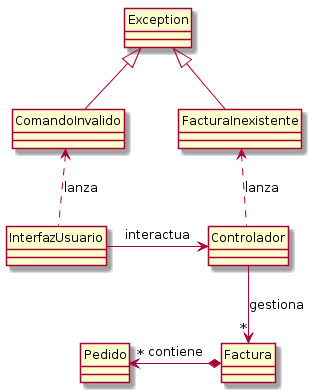

The diagram above was rendered by PlantUML. Its source (embedded in the PNG):
@startuml
hide circle
skinparam classAttributeIconSize 0

class InterfazUsuario

InterfazUsuario -> Controlador : interactua
Controlador --> "*" Factura : gestiona
Factura *-left-> "*" Pedido : contiene

Controlador .up.> FacturaInexistente : lanza
InterfazUsuario .up.> ComandoInvalido : lanza

Exception <|-- ComandoInvalido
Exception <|-- FacturaInexistente
@enduml